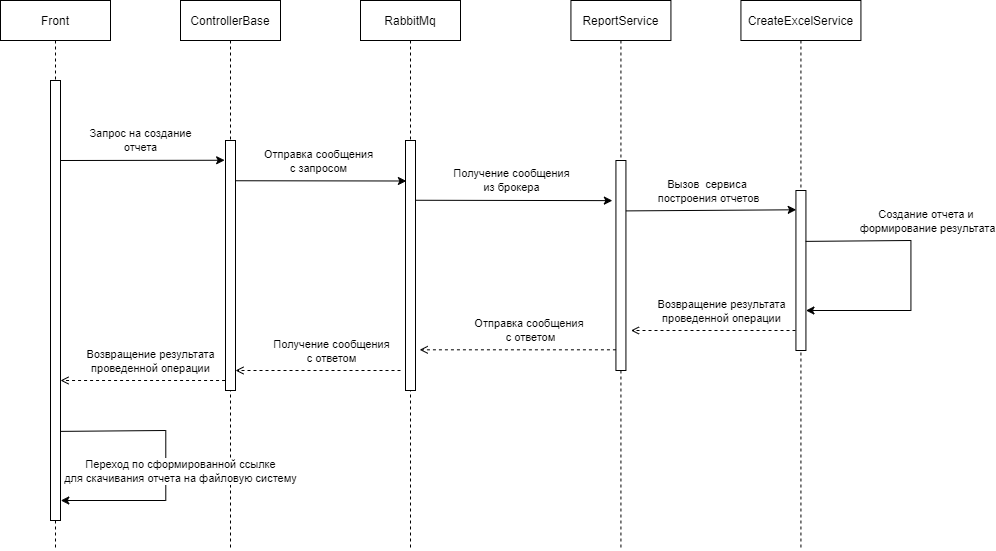

The diagram above was exported from draw.io. Its source (the exported page's mxGraphModel, read from the mxfile embedded in the PNG):
<mxGraphModel dx="1220" dy="1083" grid="1" gridSize="10" guides="1" tooltips="1" connect="1" arrows="1" fold="1" page="1" pageScale="1" pageWidth="850" pageHeight="1100" math="0" shadow="0">
  <root>
    <mxCell id="0" />
    <mxCell id="1" parent="0" />
    <mxCell id="3nuBFxr9cyL0pnOWT2aG-1" value="Front" style="shape=umlLifeline;perimeter=lifelinePerimeter;container=1;collapsible=0;recursiveResize=0;rounded=0;shadow=0;strokeWidth=1;" parent="1" vertex="1">
      <mxGeometry x="120" y="80" width="110" height="550" as="geometry" />
    </mxCell>
    <mxCell id="6JxIILozpNijEA-ULaO6-3" value="" style="rounded=0;whiteSpace=wrap;html=1;" parent="3nuBFxr9cyL0pnOWT2aG-1" vertex="1">
      <mxGeometry x="50" y="80" width="10" height="440" as="geometry" />
    </mxCell>
    <mxCell id="6JxIILozpNijEA-ULaO6-7" value="" style="endArrow=classic;html=1;rounded=0;entryX=-0.086;entryY=0.079;entryDx=0;entryDy=0;entryPerimeter=0;" parent="3nuBFxr9cyL0pnOWT2aG-1" target="6JxIILozpNijEA-ULaO6-4" edge="1">
      <mxGeometry width="50" height="50" relative="1" as="geometry">
        <mxPoint x="60" y="160" as="sourcePoint" />
        <mxPoint x="230" y="160" as="targetPoint" />
      </mxGeometry>
    </mxCell>
    <mxCell id="6JxIILozpNijEA-ULaO6-8" value="Запрос на создание&lt;br&gt;отчета" style="edgeLabel;html=1;align=center;verticalAlign=middle;resizable=0;points=[];" parent="6JxIILozpNijEA-ULaO6-7" vertex="1" connectable="0">
      <mxGeometry x="-0.2846" y="3" relative="1" as="geometry">
        <mxPoint x="21" y="-17" as="offset" />
      </mxGeometry>
    </mxCell>
    <mxCell id="3nuBFxr9cyL0pnOWT2aG-5" value="ControllerBase" style="shape=umlLifeline;perimeter=lifelinePerimeter;container=1;collapsible=0;recursiveResize=0;rounded=0;shadow=0;strokeWidth=1;" parent="1" vertex="1">
      <mxGeometry x="300" y="80" width="100" height="550" as="geometry" />
    </mxCell>
    <mxCell id="6JxIILozpNijEA-ULaO6-4" value="" style="rounded=0;whiteSpace=wrap;html=1;" parent="3nuBFxr9cyL0pnOWT2aG-5" vertex="1">
      <mxGeometry x="45" y="140" width="10" height="250" as="geometry" />
    </mxCell>
    <mxCell id="6JxIILozpNijEA-ULaO6-1" value="ReportService" style="shape=umlLifeline;perimeter=lifelinePerimeter;container=1;collapsible=0;recursiveResize=0;rounded=0;shadow=0;strokeWidth=1;" parent="1" vertex="1">
      <mxGeometry x="690.4300000000001" y="80" width="100" height="550" as="geometry" />
    </mxCell>
    <mxCell id="6JxIILozpNijEA-ULaO6-5" value="" style="rounded=0;whiteSpace=wrap;html=1;" parent="6JxIILozpNijEA-ULaO6-1" vertex="1">
      <mxGeometry x="45" y="160" width="10" height="210" as="geometry" />
    </mxCell>
    <mxCell id="6JxIILozpNijEA-ULaO6-2" value="CreateExcelService" style="shape=umlLifeline;perimeter=lifelinePerimeter;container=1;collapsible=0;recursiveResize=0;rounded=0;shadow=0;strokeWidth=1;" parent="1" vertex="1">
      <mxGeometry x="860.4300000000001" y="80" width="120" height="550" as="geometry" />
    </mxCell>
    <mxCell id="6JxIILozpNijEA-ULaO6-6" value="" style="rounded=0;whiteSpace=wrap;html=1;" parent="6JxIILozpNijEA-ULaO6-2" vertex="1">
      <mxGeometry x="55" y="190" width="10" height="160" as="geometry" />
    </mxCell>
    <mxCell id="6JxIILozpNijEA-ULaO6-11" value="" style="endArrow=classic;html=1;rounded=0;entryX=0.029;entryY=0.062;entryDx=0;entryDy=0;entryPerimeter=0;" parent="6JxIILozpNijEA-ULaO6-2" edge="1">
      <mxGeometry width="50" height="50" relative="1" as="geometry">
        <mxPoint x="-115" y="210.39999999999998" as="sourcePoint" />
        <mxPoint x="55.29000000000019" y="209.28999999999985" as="targetPoint" />
      </mxGeometry>
    </mxCell>
    <mxCell id="6JxIILozpNijEA-ULaO6-12" value="Вызов&amp;nbsp; сервиса&amp;nbsp;&lt;br&gt;построения отчетов" style="edgeLabel;html=1;align=center;verticalAlign=middle;resizable=0;points=[];" parent="6JxIILozpNijEA-ULaO6-11" vertex="1" connectable="0">
      <mxGeometry x="-0.2846" y="3" relative="1" as="geometry">
        <mxPoint x="21" y="-17" as="offset" />
      </mxGeometry>
    </mxCell>
    <mxCell id="6JxIILozpNijEA-ULaO6-26" value="" style="endArrow=classic;html=1;rounded=0;exitX=0.971;exitY=0.318;exitDx=0;exitDy=0;exitPerimeter=0;entryX=1;entryY=0.75;entryDx=0;entryDy=0;" parent="6JxIILozpNijEA-ULaO6-2" source="6JxIILozpNijEA-ULaO6-6" target="6JxIILozpNijEA-ULaO6-6" edge="1">
      <mxGeometry width="50" height="50" relative="1" as="geometry">
        <mxPoint x="70" y="241.10999999999996" as="sourcePoint" />
        <mxPoint x="130" y="340" as="targetPoint" />
        <Array as="points">
          <mxPoint x="170" y="240" />
          <mxPoint x="170" y="310" />
        </Array>
      </mxGeometry>
    </mxCell>
    <mxCell id="6JxIILozpNijEA-ULaO6-27" value="Создание отчета и&amp;nbsp;&lt;br&gt;формирование результата" style="edgeLabel;html=1;align=center;verticalAlign=middle;resizable=0;points=[];" parent="6JxIILozpNijEA-ULaO6-26" vertex="1" connectable="0">
      <mxGeometry x="-0.2846" y="3" relative="1" as="geometry">
        <mxPoint x="21" y="-17" as="offset" />
      </mxGeometry>
    </mxCell>
    <mxCell id="6JxIILozpNijEA-ULaO6-16" value="" style="endArrow=open;html=1;rounded=0;dashed=1;endFill=0;" parent="1" edge="1">
      <mxGeometry width="50" height="50" relative="1" as="geometry">
        <mxPoint x="915" y="410" as="sourcePoint" />
        <mxPoint x="750.4300000000001" y="410" as="targetPoint" />
      </mxGeometry>
    </mxCell>
    <mxCell id="6JxIILozpNijEA-ULaO6-17" value="Возвращение результата&lt;br&gt;проведенной операции" style="edgeLabel;html=1;align=center;verticalAlign=middle;resizable=0;points=[];" parent="6JxIILozpNijEA-ULaO6-16" vertex="1" connectable="0">
      <mxGeometry x="-0.2846" y="3" relative="1" as="geometry">
        <mxPoint x="-16" y="-23" as="offset" />
      </mxGeometry>
    </mxCell>
    <mxCell id="6JxIILozpNijEA-ULaO6-18" value="" style="endArrow=open;html=1;rounded=0;dashed=1;endFill=0;entryX=1.331;entryY=0.88;entryDx=0;entryDy=0;entryPerimeter=0;" parent="1" edge="1">
      <mxGeometry width="50" height="50" relative="1" as="geometry">
        <mxPoint x="735.4300000000002" y="429.31" as="sourcePoint" />
        <mxPoint x="539.1700000000002" y="429.31" as="targetPoint" />
      </mxGeometry>
    </mxCell>
    <mxCell id="6JxIILozpNijEA-ULaO6-19" value="Отправка сообщения&amp;nbsp;&lt;br&gt;с ответом" style="edgeLabel;html=1;align=center;verticalAlign=middle;resizable=0;points=[];" parent="6JxIILozpNijEA-ULaO6-18" vertex="1" connectable="0">
      <mxGeometry x="-0.2846" y="3" relative="1" as="geometry">
        <mxPoint x="-16" y="-23" as="offset" />
      </mxGeometry>
    </mxCell>
    <mxCell id="6JxIILozpNijEA-ULaO6-20" value="" style="endArrow=open;html=1;rounded=0;dashed=1;endFill=0;" parent="1" edge="1">
      <mxGeometry width="50" height="50" relative="1" as="geometry">
        <mxPoint x="344.57000000000016" y="460" as="sourcePoint" />
        <mxPoint x="180" y="460" as="targetPoint" />
      </mxGeometry>
    </mxCell>
    <mxCell id="6JxIILozpNijEA-ULaO6-21" value="Возвращение результата&lt;br&gt;проведенной операции" style="edgeLabel;html=1;align=center;verticalAlign=middle;resizable=0;points=[];" parent="6JxIILozpNijEA-ULaO6-20" vertex="1" connectable="0">
      <mxGeometry x="-0.2846" y="3" relative="1" as="geometry">
        <mxPoint x="-16" y="-23" as="offset" />
      </mxGeometry>
    </mxCell>
    <mxCell id="6JxIILozpNijEA-ULaO6-28" value="" style="endArrow=classic;html=1;rounded=0;exitX=0.971;exitY=0.318;exitDx=0;exitDy=0;exitPerimeter=0;entryX=1;entryY=0.75;entryDx=0;entryDy=0;" parent="1" edge="1">
      <mxGeometry width="50" height="50" relative="1" as="geometry">
        <mxPoint x="180.00000000000006" y="510.88" as="sourcePoint" />
        <mxPoint x="180.29000000000002" y="580" as="targetPoint" />
        <Array as="points">
          <mxPoint x="285.29" y="510" />
          <mxPoint x="285.29" y="580" />
        </Array>
      </mxGeometry>
    </mxCell>
    <mxCell id="6JxIILozpNijEA-ULaO6-29" value="Переход по сформированной ссылке&lt;br&gt;для скачивания отчета на файловую систему" style="edgeLabel;html=1;align=center;verticalAlign=middle;resizable=0;points=[];" parent="6JxIILozpNijEA-ULaO6-28" vertex="1" connectable="0">
      <mxGeometry x="-0.2846" y="3" relative="1" as="geometry">
        <mxPoint x="20" y="43" as="offset" />
      </mxGeometry>
    </mxCell>
    <mxCell id="f_DOhja_jWgWvblO2Vbe-5" value="RabbitMq" style="shape=umlLifeline;perimeter=lifelinePerimeter;container=1;collapsible=0;recursiveResize=0;rounded=0;shadow=0;strokeWidth=1;" vertex="1" parent="1">
      <mxGeometry x="480" y="80" width="100" height="550" as="geometry" />
    </mxCell>
    <mxCell id="f_DOhja_jWgWvblO2Vbe-6" value="" style="rounded=0;whiteSpace=wrap;html=1;" vertex="1" parent="f_DOhja_jWgWvblO2Vbe-5">
      <mxGeometry x="45" y="140" width="10" height="250" as="geometry" />
    </mxCell>
    <mxCell id="f_DOhja_jWgWvblO2Vbe-7" value="" style="endArrow=classic;html=1;rounded=0;entryX=0.09;entryY=0.162;entryDx=0;entryDy=0;entryPerimeter=0;" edge="1" parent="1" target="f_DOhja_jWgWvblO2Vbe-6">
      <mxGeometry width="50" height="50" relative="1" as="geometry">
        <mxPoint x="355.0000000000001" y="260.2499999999999" as="sourcePoint" />
        <mxPoint x="519.1400000000001" y="260" as="targetPoint" />
      </mxGeometry>
    </mxCell>
    <mxCell id="f_DOhja_jWgWvblO2Vbe-8" value="Отправка сообщения&lt;br&gt;с запросом" style="edgeLabel;html=1;align=center;verticalAlign=middle;resizable=0;points=[];" vertex="1" connectable="0" parent="f_DOhja_jWgWvblO2Vbe-7">
      <mxGeometry x="-0.2846" y="3" relative="1" as="geometry">
        <mxPoint x="21" y="-17" as="offset" />
      </mxGeometry>
    </mxCell>
    <mxCell id="f_DOhja_jWgWvblO2Vbe-9" value="" style="endArrow=open;html=1;rounded=0;dashed=1;endFill=0;entryX=1.331;entryY=0.88;entryDx=0;entryDy=0;entryPerimeter=0;" edge="1" parent="1">
      <mxGeometry width="50" height="50" relative="1" as="geometry">
        <mxPoint x="520" y="450" as="sourcePoint" />
        <mxPoint x="355.0000000000001" y="449.99999999999994" as="targetPoint" />
      </mxGeometry>
    </mxCell>
    <mxCell id="f_DOhja_jWgWvblO2Vbe-10" value="Получение сообщения&lt;br&gt;с ответом" style="edgeLabel;html=1;align=center;verticalAlign=middle;resizable=0;points=[];" vertex="1" connectable="0" parent="f_DOhja_jWgWvblO2Vbe-9">
      <mxGeometry x="-0.2846" y="3" relative="1" as="geometry">
        <mxPoint x="-11" y="-23" as="offset" />
      </mxGeometry>
    </mxCell>
    <mxCell id="6JxIILozpNijEA-ULaO6-9" value="" style="endArrow=classic;html=1;rounded=0;exitX=0.143;exitY=0.097;exitDx=0;exitDy=0;exitPerimeter=0;" parent="1" edge="1">
      <mxGeometry width="50" height="50" relative="1" as="geometry">
        <mxPoint x="535" y="279.76" as="sourcePoint" />
        <mxPoint x="731.8599999999999" y="280.1299999999999" as="targetPoint" />
      </mxGeometry>
    </mxCell>
    <mxCell id="6JxIILozpNijEA-ULaO6-10" value="Получение сообщения&lt;br&gt;из брокера" style="edgeLabel;html=1;align=center;verticalAlign=middle;resizable=0;points=[];" parent="6JxIILozpNijEA-ULaO6-9" vertex="1" connectable="0">
      <mxGeometry x="-0.2846" y="3" relative="1" as="geometry">
        <mxPoint x="25" y="-17" as="offset" />
      </mxGeometry>
    </mxCell>
  </root>
</mxGraphModel>